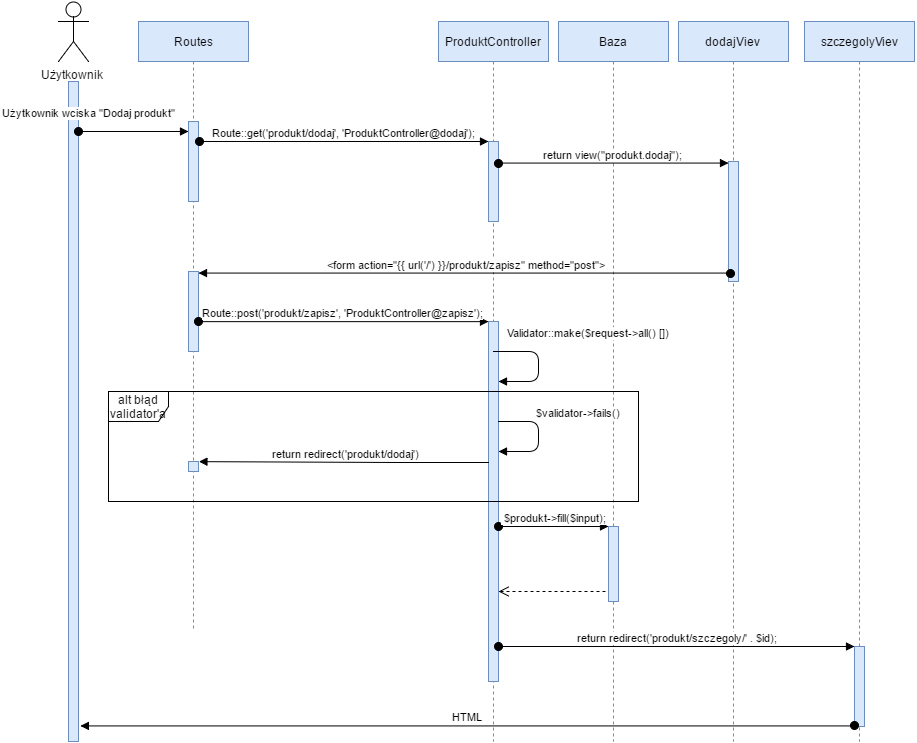

The diagram above was exported from draw.io. Its source (the exported page's mxGraphModel, read from the mxfile embedded in the PNG):
<mxGraphModel dx="1251" dy="637" grid="1" gridSize="10" guides="1" tooltips="1" connect="1" arrows="1" fold="1" page="1" pageScale="1" pageWidth="826" pageHeight="1169" background="#ffffff" math="0" shadow="0">
  <root>
    <mxCell id="0" />
    <mxCell id="1" parent="0" />
    <mxCell id="8" value="Użytkownik" style="shape=umlActor;verticalLabelPosition=bottom;labelBackgroundColor=#ffffff;verticalAlign=top;html=1;shadow=0;fillColor=none;gradientColor=#ffffff;" vertex="1" parent="1">
      <mxGeometry x="80" y="20" width="30" height="60" as="geometry" />
    </mxCell>
    <mxCell id="18" value="" style="html=1;points=[];perimeter=orthogonalPerimeter;shadow=0;labelBackgroundColor=none;fillColor=#dae8fc;strokeColor=#6c8ebf;" vertex="1" parent="1">
      <mxGeometry x="90" y="100" width="10" height="660" as="geometry" />
    </mxCell>
    <mxCell id="19" value="Routes" style="shape=umlLifeline;perimeter=lifelinePerimeter;whiteSpace=wrap;html=1;container=1;collapsible=0;recursiveResize=0;outlineConnect=0;shadow=0;labelBackgroundColor=none;fillColor=#dae8fc;strokeColor=#6c8ebf;" vertex="1" parent="1">
      <mxGeometry x="160" y="40" width="110" height="610" as="geometry" />
    </mxCell>
    <mxCell id="24" value="" style="html=1;points=[];perimeter=orthogonalPerimeter;shadow=0;labelBackgroundColor=none;fillColor=#dae8fc;strokeColor=#6c8ebf;" vertex="1" parent="19">
      <mxGeometry x="50" y="100" width="10" height="80" as="geometry" />
    </mxCell>
    <mxCell id="30" value="" style="html=1;points=[];perimeter=orthogonalPerimeter;shadow=0;labelBackgroundColor=none;fillColor=#dae8fc;strokeColor=#6c8ebf;" vertex="1" parent="19">
      <mxGeometry x="50" y="250" width="10" height="80" as="geometry" />
    </mxCell>
    <mxCell id="20" value="ProduktController" style="shape=umlLifeline;perimeter=lifelinePerimeter;whiteSpace=wrap;html=1;container=1;collapsible=0;recursiveResize=0;outlineConnect=0;shadow=0;labelBackgroundColor=none;fillColor=#dae8fc;strokeColor=#6c8ebf;" vertex="1" parent="1">
      <mxGeometry x="460" y="40" width="110" height="720" as="geometry" />
    </mxCell>
    <mxCell id="26" value="" style="html=1;points=[];perimeter=orthogonalPerimeter;shadow=0;labelBackgroundColor=none;fillColor=#dae8fc;strokeColor=#6c8ebf;" vertex="1" parent="20">
      <mxGeometry x="50" y="120" width="10" height="80" as="geometry" />
    </mxCell>
    <mxCell id="32" value="" style="html=1;points=[];perimeter=orthogonalPerimeter;shadow=0;labelBackgroundColor=none;fillColor=#dae8fc;strokeColor=#6c8ebf;" vertex="1" parent="20">
      <mxGeometry x="50" y="300" width="10" height="360" as="geometry" />
    </mxCell>
    <mxCell id="59" value="" style="html=1;verticalAlign=bottom;endArrow=open;dashed=1;endSize=8;" edge="1" parent="20">
      <mxGeometry relative="1" as="geometry">
        <mxPoint x="173" y="570" as="sourcePoint" />
        <mxPoint x="60" y="570" as="targetPoint" />
      </mxGeometry>
    </mxCell>
    <mxCell id="21" value="Baza" style="shape=umlLifeline;perimeter=lifelinePerimeter;whiteSpace=wrap;html=1;container=1;collapsible=0;recursiveResize=0;outlineConnect=0;shadow=0;labelBackgroundColor=none;fillColor=#dae8fc;strokeColor=#6c8ebf;" vertex="1" parent="1">
      <mxGeometry x="580" y="40" width="110" height="720" as="geometry" />
    </mxCell>
    <mxCell id="54" value="" style="html=1;points=[];perimeter=orthogonalPerimeter;shadow=0;labelBackgroundColor=none;fillColor=#dae8fc;strokeColor=#6c8ebf;" vertex="1" parent="21">
      <mxGeometry x="50" y="505" width="10" height="75" as="geometry" />
    </mxCell>
    <mxCell id="22" value="dodajViev" style="shape=umlLifeline;perimeter=lifelinePerimeter;whiteSpace=wrap;html=1;container=1;collapsible=0;recursiveResize=0;outlineConnect=0;shadow=0;labelBackgroundColor=none;fillColor=#dae8fc;strokeColor=#6c8ebf;" vertex="1" parent="1">
      <mxGeometry x="700" y="40" width="110" height="720" as="geometry" />
    </mxCell>
    <mxCell id="28" value="" style="html=1;points=[];perimeter=orthogonalPerimeter;shadow=0;labelBackgroundColor=none;fillColor=#dae8fc;strokeColor=#6c8ebf;" vertex="1" parent="22">
      <mxGeometry x="50" y="140" width="10" height="120" as="geometry" />
    </mxCell>
    <mxCell id="23" value="szczegolyViev" style="shape=umlLifeline;perimeter=lifelinePerimeter;whiteSpace=wrap;html=1;container=1;collapsible=0;recursiveResize=0;outlineConnect=0;shadow=0;labelBackgroundColor=none;fillColor=#dae8fc;strokeColor=#6c8ebf;" vertex="1" parent="1">
      <mxGeometry x="826" y="40" width="110" height="720" as="geometry" />
    </mxCell>
    <mxCell id="25" value="Użytkownik wciska &quot;Dodaj produkt&quot;" style="html=1;verticalAlign=bottom;startArrow=oval;endArrow=block;startSize=8;" edge="1" target="24" parent="1" source="18">
      <mxGeometry x="0.0909" y="51" relative="1" as="geometry">
        <mxPoint x="150" y="140" as="sourcePoint" />
        <Array as="points">
          <mxPoint x="160" y="150" />
        </Array>
        <mxPoint x="-50" y="41" as="offset" />
      </mxGeometry>
    </mxCell>
    <mxCell id="27" value="Route::get('produkt/dodaj', 'ProduktController@dodaj');" style="html=1;verticalAlign=bottom;startArrow=oval;endArrow=block;startSize=8;" edge="1" target="26" parent="1">
      <mxGeometry relative="1" as="geometry">
        <mxPoint x="221" y="160" as="sourcePoint" />
      </mxGeometry>
    </mxCell>
    <mxCell id="29" value="return view(&quot;produkt.dodaj&quot;);" style="html=1;verticalAlign=bottom;startArrow=oval;endArrow=block;startSize=8;exitX=1.043;exitY=0.27;exitPerimeter=0;" edge="1" target="28" parent="1" source="26">
      <mxGeometry relative="1" as="geometry">
        <mxPoint x="690" y="180" as="sourcePoint" />
      </mxGeometry>
    </mxCell>
    <mxCell id="31" value="&amp;nbsp;&amp;lt;form action=&quot;{{ url('/') }}/produkt/zapisz&quot; method=&quot;post&quot;&amp;gt;" style="html=1;verticalAlign=bottom;startArrow=oval;endArrow=block;startSize=8;exitX=0.186;exitY=0.93;exitPerimeter=0;" edge="1" target="30" parent="1" source="28">
      <mxGeometry relative="1" as="geometry">
        <mxPoint x="150" y="290" as="sourcePoint" />
      </mxGeometry>
    </mxCell>
    <mxCell id="33" value="Route::post('produkt/zapisz', 'ProduktController@zapisz');" style="html=1;verticalAlign=bottom;startArrow=oval;endArrow=block;startSize=8;exitX=1.043;exitY=0.627;exitPerimeter=0;" edge="1" target="32" parent="1" source="30">
      <mxGeometry relative="1" as="geometry">
        <mxPoint x="450" y="340" as="sourcePoint" />
      </mxGeometry>
    </mxCell>
    <mxCell id="36" value="Validator::make($request-&amp;gt;all() [])" style="html=1;verticalAlign=bottom;endArrow=block;" edge="1" parent="1" target="32">
      <mxGeometry x="-0.2174" y="51" width="80" relative="1" as="geometry">
        <mxPoint x="515" y="370" as="sourcePoint" />
        <mxPoint x="540" y="400" as="targetPoint" />
        <Array as="points">
          <mxPoint x="560" y="370" />
          <mxPoint x="560" y="400" />
        </Array>
        <mxPoint x="51" y="41" as="offset" />
      </mxGeometry>
    </mxCell>
    <mxCell id="38" value="alt błąd validator'a" style="shape=umlFrame;whiteSpace=wrap;html=1;shadow=0;labelBackgroundColor=none;fillColor=none;gradientColor=#ffffff;" vertex="1" parent="1">
      <mxGeometry x="130" y="410" width="530" height="110" as="geometry" />
    </mxCell>
    <mxCell id="42" value="$validator-&amp;gt;fails()" style="html=1;verticalAlign=bottom;endArrow=block;" edge="1" parent="1" target="32">
      <mxGeometry x="-0.2727" y="40" width="80" relative="1" as="geometry">
        <mxPoint x="520" y="440" as="sourcePoint" />
        <mxPoint x="560" y="480" as="targetPoint" />
        <Array as="points">
          <mxPoint x="560" y="440" />
          <mxPoint x="560" y="470" />
        </Array>
        <mxPoint as="offset" />
      </mxGeometry>
    </mxCell>
    <mxCell id="44" value="" style="html=1;points=[];perimeter=orthogonalPerimeter;shadow=0;labelBackgroundColor=none;fillColor=#dae8fc;strokeColor=#6c8ebf;" vertex="1" parent="1">
      <mxGeometry x="210" y="480" width="10" height="10" as="geometry" />
    </mxCell>
    <mxCell id="45" value="&amp;nbsp;return redirect('produkt/dodaj')" style="html=1;verticalAlign=bottom;endArrow=block;entryX=1;entryY=0;" edge="1" target="44" parent="1" source="32">
      <mxGeometry relative="1" as="geometry">
        <mxPoint x="280" y="470" as="sourcePoint" />
        <Array as="points">
          <mxPoint x="420" y="481" />
        </Array>
      </mxGeometry>
    </mxCell>
    <mxCell id="48" value="return redirect('produkt/szczegoly/' . $id);" style="html=1;verticalAlign=bottom;startArrow=oval;endArrow=block;startSize=8;" edge="1" target="47" parent="1">
      <mxGeometry relative="1" as="geometry">
        <mxPoint x="520" y="665" as="sourcePoint" />
      </mxGeometry>
    </mxCell>
    <mxCell id="47" value="" style="html=1;points=[];perimeter=orthogonalPerimeter;shadow=0;labelBackgroundColor=none;fillColor=#dae8fc;strokeColor=#6c8ebf;" vertex="1" parent="1">
      <mxGeometry x="876" y="665" width="10" height="80" as="geometry" />
    </mxCell>
    <mxCell id="52" value="HTML" style="html=1;verticalAlign=bottom;startArrow=oval;startFill=1;endArrow=block;startSize=8;entryX=1.186;entryY=0.976;entryPerimeter=0;" edge="1" parent="1" source="47" target="18">
      <mxGeometry width="60" relative="1" as="geometry">
        <mxPoint x="880" y="696" as="sourcePoint" />
        <mxPoint x="940" y="610" as="targetPoint" />
      </mxGeometry>
    </mxCell>
    <mxCell id="55" value="&amp;nbsp;$produkt-&amp;gt;fill($input);" style="html=1;verticalAlign=bottom;startArrow=oval;endArrow=block;startSize=8;" edge="1" target="54" parent="1" source="32">
      <mxGeometry relative="1" as="geometry">
        <mxPoint x="570" y="545" as="sourcePoint" />
      </mxGeometry>
    </mxCell>
  </root>
</mxGraphModel>